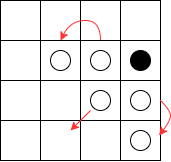

The diagram above was exported from draw.io. Its source (the exported page's mxGraphModel, read from the mxfile embedded in the PNG):
<mxGraphModel dx="658" dy="418" grid="1" gridSize="10" guides="1" tooltips="1" connect="1" arrows="1" fold="1" page="1" pageScale="1" pageWidth="827" pageHeight="1169" math="0" shadow="0">
  <root>
    <mxCell id="0" />
    <mxCell id="1" parent="0" />
    <mxCell id="XQhRUePg4zwAwHLhKzSI-1" value="" style="whiteSpace=wrap;html=1;aspect=fixed;fillStyle=auto;" vertex="1" parent="1">
      <mxGeometry x="240" y="160" width="160" height="160" as="geometry" />
    </mxCell>
    <mxCell id="XQhRUePg4zwAwHLhKzSI-2" value="" style="endArrow=none;html=1;rounded=0;entryX=0.25;entryY=0;entryDx=0;entryDy=0;exitX=0.25;exitY=1;exitDx=0;exitDy=0;" edge="1" parent="1" source="XQhRUePg4zwAwHLhKzSI-1" target="XQhRUePg4zwAwHLhKzSI-1">
      <mxGeometry width="50" height="50" relative="1" as="geometry">
        <mxPoint x="380" y="260" as="sourcePoint" />
        <mxPoint x="430" y="210" as="targetPoint" />
      </mxGeometry>
    </mxCell>
    <mxCell id="XQhRUePg4zwAwHLhKzSI-3" value="" style="endArrow=none;html=1;rounded=0;entryX=0.5;entryY=0;entryDx=0;entryDy=0;exitX=0.5;exitY=1;exitDx=0;exitDy=0;" edge="1" parent="1" source="XQhRUePg4zwAwHLhKzSI-1" target="XQhRUePg4zwAwHLhKzSI-1">
      <mxGeometry width="50" height="50" relative="1" as="geometry">
        <mxPoint x="400" y="320" as="sourcePoint" />
        <mxPoint x="400" y="200" as="targetPoint" />
      </mxGeometry>
    </mxCell>
    <mxCell id="XQhRUePg4zwAwHLhKzSI-4" value="" style="endArrow=none;html=1;rounded=0;entryX=0.75;entryY=0;entryDx=0;entryDy=0;exitX=0.75;exitY=1;exitDx=0;exitDy=0;" edge="1" parent="1" source="XQhRUePg4zwAwHLhKzSI-1" target="XQhRUePg4zwAwHLhKzSI-1">
      <mxGeometry width="50" height="50" relative="1" as="geometry">
        <mxPoint x="420" y="280" as="sourcePoint" />
        <mxPoint x="430" y="190" as="targetPoint" />
      </mxGeometry>
    </mxCell>
    <mxCell id="XQhRUePg4zwAwHLhKzSI-5" value="" style="endArrow=none;html=1;rounded=0;entryX=0;entryY=0.25;entryDx=0;entryDy=0;exitX=1;exitY=0.25;exitDx=0;exitDy=0;" edge="1" parent="1" source="XQhRUePg4zwAwHLhKzSI-1" target="XQhRUePg4zwAwHLhKzSI-1">
      <mxGeometry width="50" height="50" relative="1" as="geometry">
        <mxPoint x="399.6600000000001" y="290" as="sourcePoint" />
        <mxPoint x="399.6600000000001" y="170" as="targetPoint" />
      </mxGeometry>
    </mxCell>
    <mxCell id="XQhRUePg4zwAwHLhKzSI-6" value="" style="endArrow=none;html=1;rounded=0;entryX=0;entryY=0.5;entryDx=0;entryDy=0;exitX=1;exitY=0.5;exitDx=0;exitDy=0;" edge="1" parent="1" source="XQhRUePg4zwAwHLhKzSI-1" target="XQhRUePg4zwAwHLhKzSI-1">
      <mxGeometry width="50" height="50" relative="1" as="geometry">
        <mxPoint x="540" y="230" as="sourcePoint" />
        <mxPoint x="420" y="230" as="targetPoint" />
      </mxGeometry>
    </mxCell>
    <mxCell id="XQhRUePg4zwAwHLhKzSI-7" value="" style="endArrow=none;html=1;rounded=0;entryX=0;entryY=0.75;entryDx=0;entryDy=0;exitX=1;exitY=0.75;exitDx=0;exitDy=0;" edge="1" parent="1" source="XQhRUePg4zwAwHLhKzSI-1" target="XQhRUePg4zwAwHLhKzSI-1">
      <mxGeometry width="50" height="50" relative="1" as="geometry">
        <mxPoint x="440" y="310" as="sourcePoint" />
        <mxPoint x="320" y="310" as="targetPoint" />
      </mxGeometry>
    </mxCell>
    <mxCell id="XQhRUePg4zwAwHLhKzSI-8" value="" style="ellipse;whiteSpace=wrap;html=1;aspect=fixed;" vertex="1" parent="1">
      <mxGeometry x="330" y="250" width="20" height="20" as="geometry" />
    </mxCell>
    <mxCell id="XQhRUePg4zwAwHLhKzSI-9" value="" style="ellipse;whiteSpace=wrap;html=1;aspect=fixed;" vertex="1" parent="1">
      <mxGeometry x="370" y="250" width="20" height="20" as="geometry" />
    </mxCell>
    <mxCell id="XQhRUePg4zwAwHLhKzSI-10" value="" style="ellipse;whiteSpace=wrap;html=1;aspect=fixed;" vertex="1" parent="1">
      <mxGeometry x="290" y="210" width="20" height="20" as="geometry" />
    </mxCell>
    <mxCell id="XQhRUePg4zwAwHLhKzSI-11" value="" style="ellipse;whiteSpace=wrap;html=1;aspect=fixed;" vertex="1" parent="1">
      <mxGeometry x="330" y="210" width="20" height="20" as="geometry" />
    </mxCell>
    <mxCell id="XQhRUePg4zwAwHLhKzSI-12" value="" style="ellipse;whiteSpace=wrap;html=1;aspect=fixed;fillColor=#000000;" vertex="1" parent="1">
      <mxGeometry x="370" y="210" width="20" height="20" as="geometry" />
    </mxCell>
    <mxCell id="XQhRUePg4zwAwHLhKzSI-13" value="" style="ellipse;whiteSpace=wrap;html=1;aspect=fixed;" vertex="1" parent="1">
      <mxGeometry x="370" y="290" width="20" height="20" as="geometry" />
    </mxCell>
    <mxCell id="XQhRUePg4zwAwHLhKzSI-16" value="" style="curved=1;endArrow=classic;html=1;rounded=0;strokeColor=#FF3333;" edge="1" parent="1">
      <mxGeometry width="50" height="50" relative="1" as="geometry">
        <mxPoint x="340" y="200" as="sourcePoint" />
        <mxPoint x="300" y="200" as="targetPoint" />
        <Array as="points">
          <mxPoint x="340" y="180" />
          <mxPoint x="310" y="180" />
        </Array>
      </mxGeometry>
    </mxCell>
    <mxCell id="XQhRUePg4zwAwHLhKzSI-18" value="" style="endArrow=classic;html=1;rounded=0;strokeColor=#FF3333;" edge="1" parent="1">
      <mxGeometry width="50" height="50" relative="1" as="geometry">
        <mxPoint x="330" y="270" as="sourcePoint" />
        <mxPoint x="310" y="290" as="targetPoint" />
      </mxGeometry>
    </mxCell>
    <mxCell id="XQhRUePg4zwAwHLhKzSI-19" value="" style="curved=1;endArrow=classic;html=1;rounded=0;strokeColor=#FF3333;entryX=0.991;entryY=0.844;entryDx=0;entryDy=0;entryPerimeter=0;" edge="1" parent="1" target="XQhRUePg4zwAwHLhKzSI-1">
      <mxGeometry width="50" height="50" relative="1" as="geometry">
        <mxPoint x="400" y="260" as="sourcePoint" />
        <mxPoint x="400" y="300" as="targetPoint" />
        <Array as="points">
          <mxPoint x="410" y="270" />
          <mxPoint x="410" y="280" />
        </Array>
      </mxGeometry>
    </mxCell>
  </root>
</mxGraphModel>